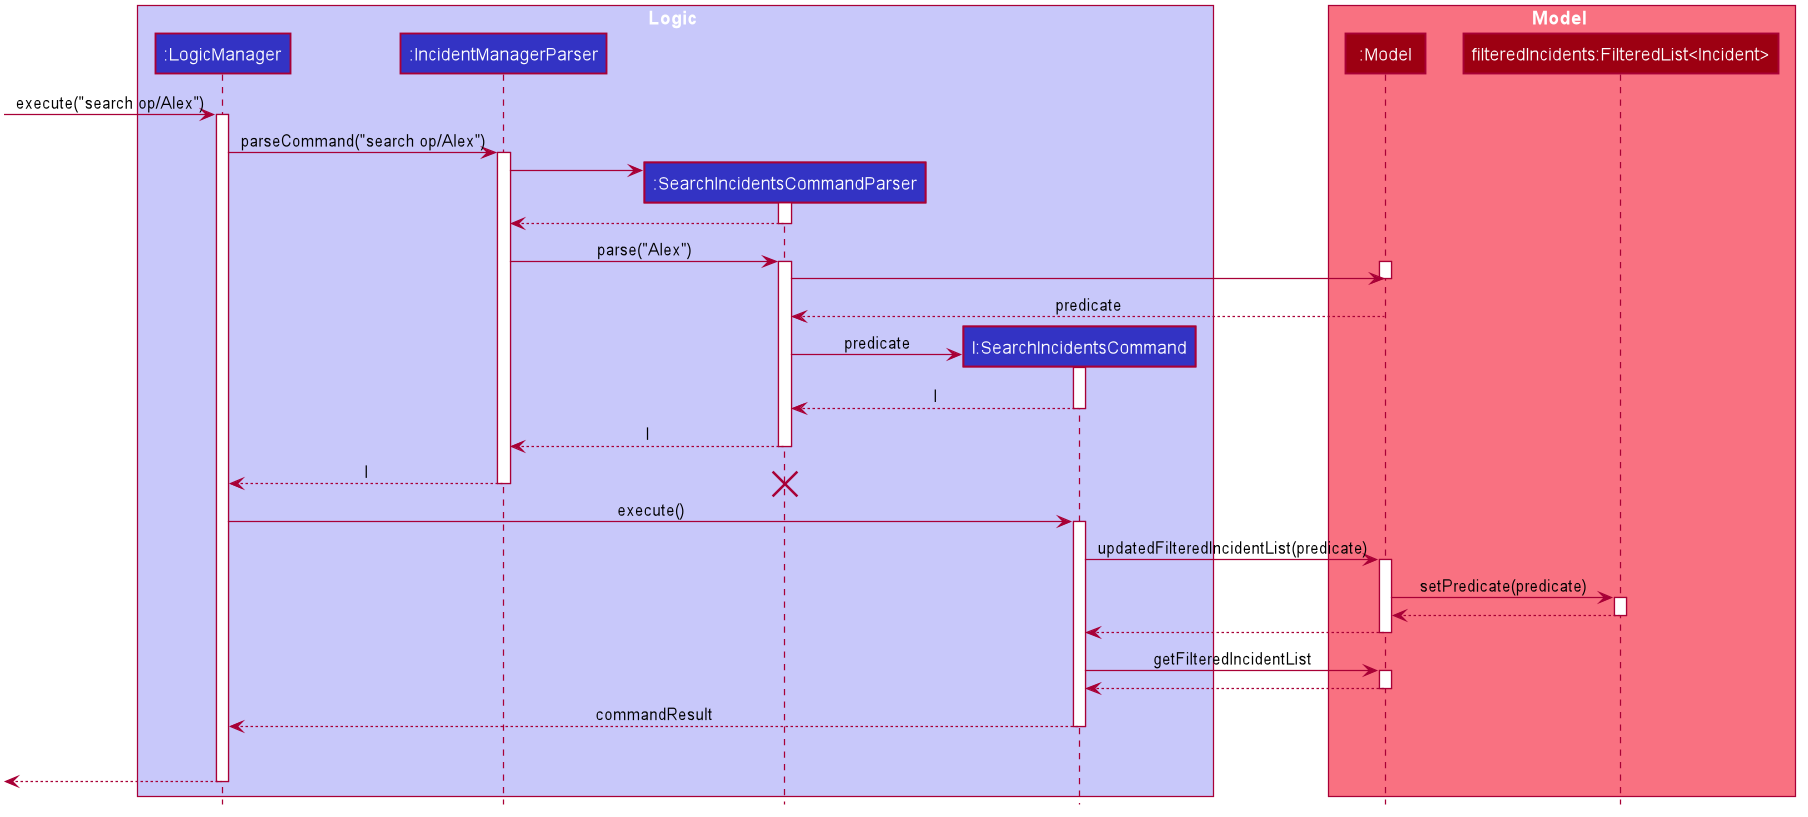

The diagram above was rendered by PlantUML. Its source (embedded in the PNG):
@startuml








skinparam BackgroundColor #FFFFFFF

skinparam Shadowing false

skinparam Class {
    FontColor #FFFFFF
    BorderThickness 1
    BorderColor #FFFFFF
    StereotypeFontColor #FFFFFF
    FontName Arial
}

skinparam Actor {
    BorderColor #000000
    Color #000000
    FontName Arial
}

skinparam Sequence {
    MessageAlign center
    BoxFontSize 15
    BoxPadding 0
    BoxFontColor #FFFFFF
    FontName Arial
}

skinparam Participant {
    FontColor #FFFFFFF
    Padding 20
}

skinparam MinClassWidth 50
skinparam ParticipantPadding 10
skinparam Shadowing false
skinparam DefaultTextAlignment center
skinparam packageStyle Rectangle

hide footbox
hide members
hide circle

box Logic #C8C8FA
participant ":LogicManager" as LogicManager #3333C4
participant ":IncidentManagerParser" as IncidentManagerParser #3333C4
participant ":SearchIncidentsCommandParser" as SearchIncidentsCommandParser #3333C4
participant "l:SearchIncidentsCommand" as SearchIncidentsCommand #3333C4
end box

box Model #F97181
participant ":Model" as Model #9D0012
participant "filteredIncidents:FilteredList<Incident>" as FilteredList #9D0012
end box
[-> LogicManager : execute("search op/Alex")
activate LogicManager

LogicManager -> IncidentManagerParser : parseCommand("search op/Alex")
activate IncidentManagerParser

create SearchIncidentsCommandParser
IncidentManagerParser -> SearchIncidentsCommandParser
activate SearchIncidentsCommandParser

SearchIncidentsCommandParser --> IncidentManagerParser
deactivate SearchIncidentsCommandParser

IncidentManagerParser -> SearchIncidentsCommandParser : parse("Alex")
activate SearchIncidentsCommandParser

activate Model
SearchIncidentsCommandParser -> Model
deactivate Model
Model --> SearchIncidentsCommandParser : predicate

create SearchIncidentsCommand
SearchIncidentsCommandParser -> SearchIncidentsCommand : predicate
activate SearchIncidentsCommand

SearchIncidentsCommand --> SearchIncidentsCommandParser : l
deactivate SearchIncidentsCommand

SearchIncidentsCommandParser --> IncidentManagerParser : l
deactivate SearchIncidentsCommandParser

IncidentManagerParser --> LogicManager : l
deactivate IncidentManagerParser
destroy SearchIncidentsCommandParser

LogicManager -> SearchIncidentsCommand : execute()
activate SearchIncidentsCommand

SearchIncidentsCommand -> Model : updatedFilteredIncidentList(predicate)
activate Model

Model -> FilteredList : setPredicate(predicate)
activate FilteredList
 FilteredList --> Model :
deactivate FilteredList

Model --> SearchIncidentsCommand
deactivate Model

SearchIncidentsCommand -> Model : getFilteredIncidentList
activate Model

Model --> SearchIncidentsCommand
deactivate Model

SearchIncidentsCommand --> LogicManager : commandResult
deactivate SearchIncidentsCommand
SearchIncidentsCommand -[hidden]-> LogicManager : commandResult

[<--LogicManager
deactivate LogicManager
@enduml